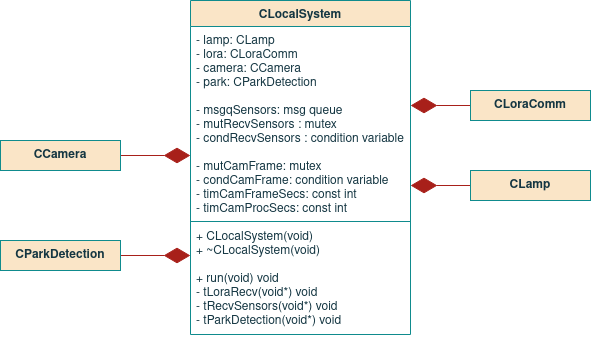

The diagram above was exported from draw.io. Its source (the exported page's mxGraphModel, read from the mxfile embedded in the PNG):
<mxGraphModel dx="771" dy="437" grid="1" gridSize="10" guides="1" tooltips="1" connect="1" arrows="1" fold="1" page="1" pageScale="1" pageWidth="850" pageHeight="1100" math="0" shadow="0">
  <root>
    <mxCell id="0" />
    <mxCell id="1" parent="0" />
    <mxCell id="exN9-fndayGN609k0AWI-1" value="CLocalSystem" style="swimlane;fontStyle=1;align=center;verticalAlign=top;childLayout=stackLayout;horizontal=1;startSize=26;horizontalStack=0;resizeParent=1;resizeParentMax=0;resizeLast=0;collapsible=1;marginBottom=0;fillColor=#FAE5C7;strokeColor=#0F8B8D;fontColor=#143642;" parent="1" vertex="1">
      <mxGeometry x="320" y="10" width="220" height="334" as="geometry">
        <mxRectangle x="-80" y="480" width="80" height="26" as="alternateBounds" />
      </mxGeometry>
    </mxCell>
    <mxCell id="exN9-fndayGN609k0AWI-2" value="- lamp: CLamp&#10;- lora: CLoraComm&#10;- camera: CCamera&#10;- park: CParkDetection&#10;&#10;- msgqSensors: msg queue&#10;- mutRecvSensors : mutex&#10;- condRecvSensors : condition variable&#10;&#10;- mutCamFrame: mutex&#10;- condCamFrame: condition variable&#10;- timCamFrameSecs: const int&#10;- timCamProcSecs: const int&#10;&#10;&#10;&#10;&#10;" style="text;strokeColor=none;fillColor=none;align=left;verticalAlign=top;spacingLeft=4;spacingRight=4;overflow=hidden;rotatable=0;points=[[0,0.5],[1,0.5]];portConstraint=eastwest;fontColor=#143642;" parent="exN9-fndayGN609k0AWI-1" vertex="1">
      <mxGeometry y="26" width="220" height="194" as="geometry" />
    </mxCell>
    <mxCell id="exN9-fndayGN609k0AWI-3" value="" style="line;strokeWidth=1;fillColor=none;align=left;verticalAlign=middle;spacingTop=-1;spacingLeft=3;spacingRight=3;rotatable=0;labelPosition=right;points=[];portConstraint=eastwest;labelBackgroundColor=#DAD2D8;strokeColor=#0F8B8D;fontColor=#143642;" parent="exN9-fndayGN609k0AWI-1" vertex="1">
      <mxGeometry y="220" width="220" height="2" as="geometry" />
    </mxCell>
    <mxCell id="exN9-fndayGN609k0AWI-4" value="+ CLocalSystem(void)&#10;+ ~CLocalSystem(void)&#10;&#10;+ run(void) void&#10;- tLoraRecv(void*) void&#10;- tRecvSensors(void*) void&#10;- tParkDetection(void*) void&#10;" style="text;strokeColor=none;fillColor=none;align=left;verticalAlign=top;spacingLeft=4;spacingRight=4;overflow=hidden;rotatable=0;points=[[0,0.5],[1,0.5]];portConstraint=eastwest;fontColor=#143642;" parent="exN9-fndayGN609k0AWI-1" vertex="1">
      <mxGeometry y="222" width="220" height="112" as="geometry" />
    </mxCell>
    <mxCell id="exN9-fndayGN609k0AWI-5" value="" style="endArrow=diamondThin;endFill=1;endSize=24;html=1;rounded=0;sketch=0;fontColor=#143642;strokeColor=#A8201A;fillColor=#FAE5C7;exitX=1;exitY=0.5;exitDx=0;exitDy=0;" parent="1" source="exN9-fndayGN609k0AWI-11" edge="1">
      <mxGeometry width="160" relative="1" as="geometry">
        <mxPoint x="300" y="230" as="sourcePoint" />
        <mxPoint x="320" y="264.9999999999999" as="targetPoint" />
      </mxGeometry>
    </mxCell>
    <mxCell id="exN9-fndayGN609k0AWI-6" value="" style="endArrow=diamondThin;endFill=1;endSize=24;html=1;rounded=0;sketch=0;fontColor=#143642;strokeColor=#A8201A;fillColor=#FAE5C7;exitX=0;exitY=0.5;exitDx=0;exitDy=0;" parent="1" edge="1">
      <mxGeometry width="160" relative="1" as="geometry">
        <mxPoint x="600" y="115" as="sourcePoint" />
        <mxPoint x="540" y="115" as="targetPoint" />
      </mxGeometry>
    </mxCell>
    <mxCell id="exN9-fndayGN609k0AWI-7" value="" style="endArrow=diamondThin;endFill=1;endSize=24;html=1;rounded=0;sketch=0;fontColor=#143642;strokeColor=#A8201A;fillColor=#FAE5C7;exitX=0;exitY=0.5;exitDx=0;exitDy=0;" parent="1" source="exN9-fndayGN609k0AWI-9" edge="1">
      <mxGeometry width="160" relative="1" as="geometry">
        <mxPoint x="540" y="148" as="sourcePoint" />
        <mxPoint x="540" y="195" as="targetPoint" />
      </mxGeometry>
    </mxCell>
    <mxCell id="exN9-fndayGN609k0AWI-8" value="" style="endArrow=diamondThin;endFill=1;endSize=24;html=1;rounded=0;sketch=0;fontColor=#143642;strokeColor=#A8201A;fillColor=#FAE5C7;exitX=1;exitY=0.5;exitDx=0;exitDy=0;" parent="1" source="exN9-fndayGN609k0AWI-10" edge="1">
      <mxGeometry width="160" relative="1" as="geometry">
        <mxPoint x="290" y="133" as="sourcePoint" />
        <mxPoint x="320" y="165" as="targetPoint" />
      </mxGeometry>
    </mxCell>
    <mxCell id="exN9-fndayGN609k0AWI-9" value="CLamp" style="rounded=0;whiteSpace=wrap;html=1;sketch=0;fontColor=#143642;strokeColor=#0F8B8D;fillColor=#FAE5C7;fontStyle=1" parent="1" vertex="1">
      <mxGeometry x="600" y="180" width="120" height="30" as="geometry" />
    </mxCell>
    <mxCell id="exN9-fndayGN609k0AWI-10" value="&lt;div&gt;CCamera&lt;/div&gt;" style="rounded=0;whiteSpace=wrap;html=1;sketch=0;fontColor=#143642;strokeColor=#0F8B8D;fillColor=#FAE5C7;fontStyle=1" parent="1" vertex="1">
      <mxGeometry x="130" y="150" width="120" height="30" as="geometry" />
    </mxCell>
    <mxCell id="exN9-fndayGN609k0AWI-11" value="CParkDetection" style="rounded=0;whiteSpace=wrap;html=1;sketch=0;fontColor=#143642;strokeColor=#0F8B8D;fillColor=#FAE5C7;fontStyle=1" parent="1" vertex="1">
      <mxGeometry x="130" y="250" width="120" height="30" as="geometry" />
    </mxCell>
    <mxCell id="exN9-fndayGN609k0AWI-12" value="CLoraComm" style="rounded=0;whiteSpace=wrap;html=1;sketch=0;fontColor=#143642;strokeColor=#0F8B8D;fillColor=#FAE5C7;fontStyle=1" parent="1" vertex="1">
      <mxGeometry x="600" y="100" width="120" height="30" as="geometry" />
    </mxCell>
  </root>
</mxGraphModel>